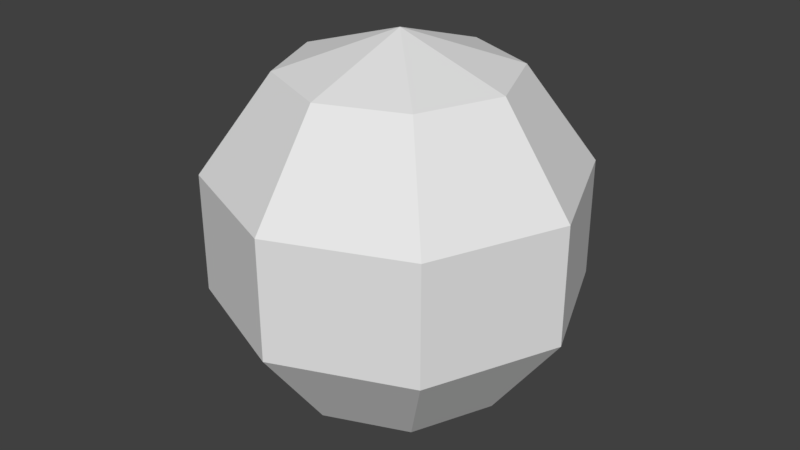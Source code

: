 # Source: boss1.blend  (saved by Blender 2.77.0; exported with 4.5.12 LTS)
import bpy
from mathutils import Matrix  # noqa: F401  (used for matrix-valued properties, if any)

bpy.ops.wm.read_factory_settings(use_empty=True)
scene = bpy.context.scene
scene.name = 'Scene'

# ---- collections
col_collection_1 = bpy.data.collections.new('Collection 1'); scene.collection.children.link(col_collection_1)

# ---- materials (node trees are filled in below, after node groups)
mat_material = bpy.data.materials.new('Material')
mat_material.alpha_threshold = 0.0
mat_material.use_transparent_shadow = False
mat_material.roughness = 0.5
mat_material.line_color = (0.0, 0.0, 0.0, 1.0)

# ---- material node trees

# ---- world
world_world = bpy.data.worlds.new('World'); scene.world = world_world
world_world.color = (0.05088, 0.05088, 0.05088)
world_world.use_sun_shadow = False
world_world.sun_shadow_jitter_overblur = 0.0
world_world.cycles.sampling_method = 'MANUAL'

# ---- meshes
me_cube = bpy.data.meshes.new('Cube')
me_cube.from_pydata([(-0.5878, 0.0, 0.809), (-0.9511, 0.0, 0.309), (-0.9511, 0.0, -0.309), (-0.5878, 0.0, -0.809), (-0.4156, 0.4156, 0.809), (-0.6725, 0.6725, 0.309), (-0.6725, 0.6725, -0.309), (-0.4156, 0.4156, -0.809), (8.521e-08, 0.5878, 0.809), (5.541e-08, 0.9511, 0.309), (8.521e-08, 0.9511, -0.309), (8.521e-08, 0.5878, -0.809), (0.4156, 0.4156, 0.809), (0.6725, 0.6725, 0.309), (0.6725, 0.6725, -0.309), (0.4156, 0.4156, -0.809), (0.5878, 2.213e-09, 0.809), (0.9511, 3.201e-08, 0.309), (0.9511, 3.201e-08, -0.309), (0.5878, -2.759e-08, -0.809), (0.4156, -0.4156, 0.809), (0.6725, -0.6725, 0.309), (0.6725, -0.6725, -0.309), (0.4156, -0.4156, -0.809), (8.742e-08, 0.0, -1.0), (8.521e-08, -0.5878, 0.809), (5.541e-08, -0.9511, 0.309), (5.541e-08, -0.9511, -0.309), (2.561e-08, -0.5878, -0.809), (2.561e-08, -6.182e-08, 1.0), (-0.4156, -0.4156, 0.809), (-0.6725, -0.6725, 0.309), (-0.6725, -0.6725, -0.309), (-0.4156, -0.4156, -0.809)], [], [(24, 3, 7), (2, 1, 5, 6), (0, 29, 4), (3, 2, 6, 7), (1, 0, 4, 5), (7, 6, 10, 11), (5, 4, 8, 9), (24, 7, 11), (6, 5, 9, 10), (4, 29, 8), (11, 10, 14, 15), (9, 8, 12, 13), (24, 11, 15), (10, 9, 13, 14), (8, 29, 12), (15, 14, 18, 19), (13, 12, 16, 17), (24, 15, 19), (14, 13, 17, 18), (12, 29, 16), (19, 18, 22, 23), (17, 16, 20, 21), (24, 19, 23), (18, 17, 21, 22), (16, 29, 20), (23, 22, 27, 28), (21, 20, 25, 26), (24, 23, 28), (22, 21, 26, 27), (20, 29, 25), (28, 27, 32, 33), (26, 25, 30, 31), (24, 28, 33), (27, 26, 31, 32), (25, 29, 30), (33, 32, 2, 3), (31, 30, 0, 1), (24, 33, 3), (32, 31, 1, 2), (30, 29, 0)])
me_cube.materials.append(mat_material)
me_cube.use_remesh_preserve_volume = False
me_cube.use_remesh_preserve_attributes = False
me_cube.use_mirror_vertex_groups = False
me_cube.update()

# ---- objects
ob_cube = bpy.data.objects.new('Cube', me_cube)

# ---- transforms, parenting, visibility, modifiers, constraints
ob_cube.location = (0.0, 0.0, 0.0)
ob_cube.lock_rotations_4d = False
ob_cube.empty_display_type = 'ARROWS'
ob_cube.lineart.crease_threshold = 0.0

# ---- collection membership
col_collection_1.objects.link(ob_cube)

# ---- scene / render settings (as saved in the file)
scene.frame_start = 1; scene.frame_end = 250; scene.frame_set(1)
scene.render.engine = 'BLENDER_EEVEE_NEXT'
scene.render.resolution_percentage = 50
scene.render.dither_intensity = 0.0
scene.cycles.use_denoising = False
scene.cycles.samples = 128
scene.cycles.sampling_pattern = 'TABULATED_SOBOL'
scene.cycles.light_sampling_threshold = 0.0
scene.cycles.use_adaptive_sampling = False
scene.cycles.use_light_tree = False
scene.cycles.blur_glossy = 0.0
scene.cycles.sample_clamp_indirect = 0.0
scene.view_settings.view_transform = 'Standard'
bpy.context.view_layer.update()

# ---- added for rendering (the .blend has no active camera and no usable light): camera, sun
cam_auto = bpy.data.cameras.new('AutoCamera')
cam_auto.lens = 50.0
cam_auto.sensor_width = 36.0
cam_auto.clip_end = 1000.0
ob_auto_camera = bpy.data.objects.new('AutoCamera', cam_auto)
scene.collection.objects.link(ob_auto_camera)
ob_auto_camera.location = (3.10138, -3.72165, 2.4811)
ob_auto_camera.rotation_euler = (1.09748, -7.21219e-08, 0.694738)
scene.camera = ob_auto_camera
light_auto_sun = bpy.data.lights.new('AutoSun', 'SUN')
light_auto_sun.energy = 3.0
light_auto_sun.angle = 0.0523599
ob_auto_sun = bpy.data.objects.new('AutoSun', light_auto_sun)
scene.collection.objects.link(ob_auto_sun)
ob_auto_sun.rotation_euler = (0.872665, 0.174533, 0.523599)
bpy.context.view_layer.update()
